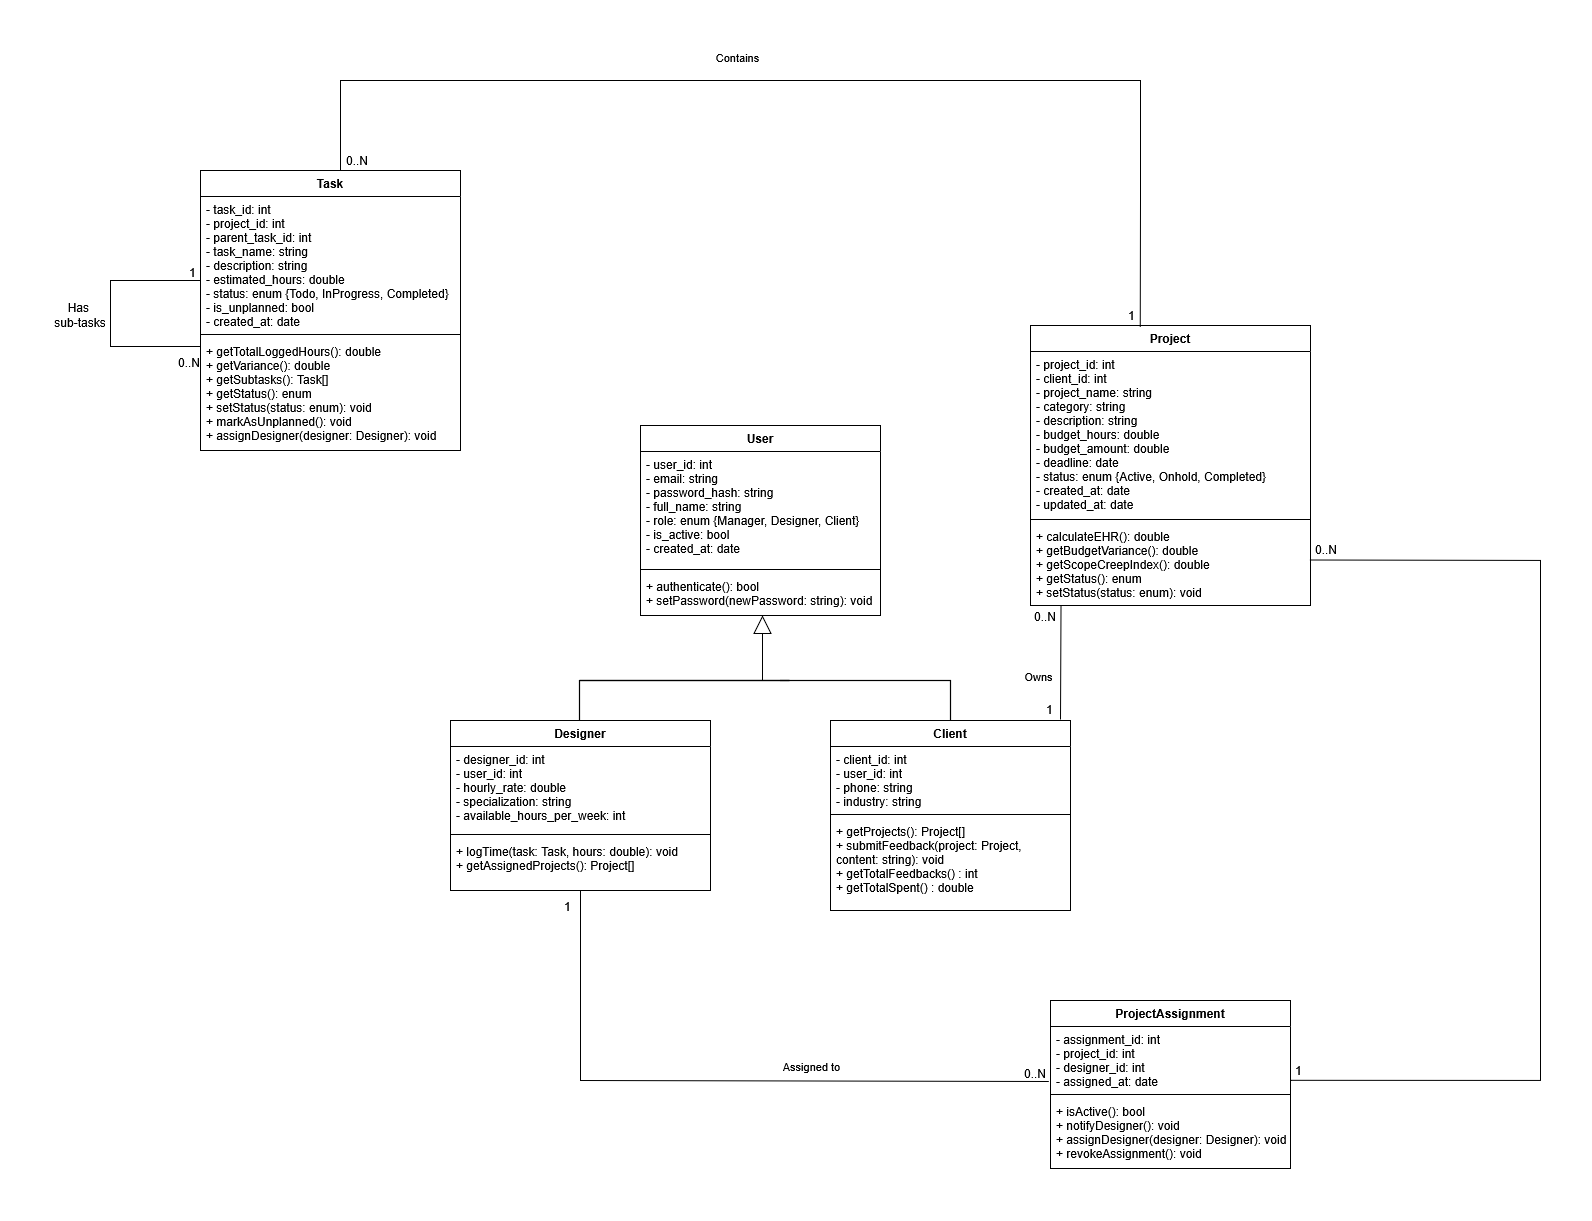

The diagram above was exported from draw.io. Its source (the exported page's mxGraphModel, read from the mxfile embedded in the PNG):
<mxGraphModel dx="3288" dy="888" grid="1" gridSize="10" guides="1" tooltips="1" connect="1" arrows="1" fold="1" page="1" pageScale="1" pageWidth="1600" pageHeight="1200" math="0" shadow="0">
  <root>
    <mxCell id="0" />
    <mxCell id="1" parent="0" />
    <mxCell id="user" parent="1" style="swimlane;fontStyle=1;align=center;verticalAlign=top;childLayout=stackLayout;horizontal=1;startSize=26;horizontalStack=0;resizeParent=1;resizeParentMax=0;resizeLast=0;collapsible=1;marginBottom=0;swimlaneFillColor=default;" value="User" vertex="1">
      <mxGeometry height="190" width="240" x="-270" y="585" as="geometry" />
    </mxCell>
    <mxCell id="user-attrs" parent="user" style="text;strokeColor=none;fillColor=none;align=left;verticalAlign=top;spacingLeft=4;spacingRight=4;overflow=hidden;rotatable=0;points=[[0,0.5],[1,0.5]];portConstraint=eastwest;" value="- user_id: int&#10;- email: string&#10;- password_hash: string&#10;- full_name: string&#10;- role: enum {Manager, Designer, Client}&#10;- is_active: bool&#10;- created_at: date" vertex="1">
      <mxGeometry height="114" width="240" y="26" as="geometry" />
    </mxCell>
    <mxCell id="user-line" parent="user" style="line;strokeWidth=1;fillColor=none;align=left;verticalAlign=middle;spacingTop=-1;spacingLeft=3;spacingRight=3;rotatable=0;labelPosition=right;points=[];portConstraint=eastwest;" value="" vertex="1">
      <mxGeometry height="8" width="240" y="140" as="geometry" />
    </mxCell>
    <mxCell id="user-methods" parent="user" style="text;strokeColor=none;fillColor=none;align=left;verticalAlign=top;spacingLeft=4;spacingRight=4;overflow=hidden;rotatable=0;points=[[0,0.5],[1,0.5]];portConstraint=eastwest;" value="+ authenticate(): bool&#10;+ setPassword(newPassword: string): void" vertex="1">
      <mxGeometry height="42" width="240" y="148" as="geometry" />
    </mxCell>
    <mxCell id="designer" parent="1" style="swimlane;fontStyle=1;align=center;verticalAlign=top;childLayout=stackLayout;horizontal=1;startSize=26;horizontalStack=0;resizeParent=1;resizeParentMax=0;resizeLast=0;collapsible=1;marginBottom=0;swimlaneFillColor=default;" value="Designer" vertex="1">
      <mxGeometry height="170" width="260" x="-460" y="880" as="geometry" />
    </mxCell>
    <mxCell id="designer-attrs" parent="designer" style="text;strokeColor=none;fillColor=none;align=left;verticalAlign=top;spacingLeft=4;spacingRight=4;overflow=hidden;rotatable=0;points=[[0,0.5],[1,0.5]];portConstraint=eastwest;" value="- designer_id: int&#10;- user_id: int&#10;- hourly_rate: double&#10;- specialization: string&#10;- available_hours_per_week: int" vertex="1">
      <mxGeometry height="84" width="260" y="26" as="geometry" />
    </mxCell>
    <mxCell id="designer-line" parent="designer" style="line;strokeWidth=1;fillColor=none;align=left;verticalAlign=middle;spacingTop=-1;spacingLeft=3;spacingRight=3;rotatable=0;labelPosition=right;points=[];portConstraint=eastwest;" value="" vertex="1">
      <mxGeometry height="8" width="260" y="110" as="geometry" />
    </mxCell>
    <mxCell id="designer-methods" parent="designer" style="text;strokeColor=none;fillColor=none;align=left;verticalAlign=top;spacingLeft=4;spacingRight=4;overflow=hidden;rotatable=0;points=[[0,0.5],[1,0.5]];portConstraint=eastwest;" value="+ logTime(task: Task, hours: double): void&#10;+ getAssignedProjects(): Project[]" vertex="1">
      <mxGeometry height="52" width="260" y="118" as="geometry" />
    </mxCell>
    <mxCell id="client" parent="1" style="swimlane;fontStyle=1;align=center;verticalAlign=top;childLayout=stackLayout;horizontal=1;startSize=26;horizontalStack=0;resizeParent=1;resizeParentMax=0;resizeLast=0;collapsible=1;marginBottom=0;swimlaneFillColor=default;" value="Client" vertex="1">
      <mxGeometry height="190" width="240" x="-80" y="880" as="geometry" />
    </mxCell>
    <mxCell id="client-attrs" parent="client" style="text;strokeColor=none;fillColor=none;align=left;verticalAlign=top;spacingLeft=4;spacingRight=4;overflow=hidden;rotatable=0;points=[[0,0.5],[1,0.5]];portConstraint=eastwest;" value="- client_id: int&#10;- user_id: int&#10;- phone: string&#10;- industry: string" vertex="1">
      <mxGeometry height="64" width="240" y="26" as="geometry" />
    </mxCell>
    <mxCell id="client-line" parent="client" style="line;strokeWidth=1;fillColor=none;align=left;verticalAlign=middle;spacingTop=-1;spacingLeft=3;spacingRight=3;rotatable=0;labelPosition=right;points=[];portConstraint=eastwest;" value="" vertex="1">
      <mxGeometry height="8" width="240" y="90" as="geometry" />
    </mxCell>
    <mxCell id="client-methods" parent="client" style="text;strokeColor=none;fillColor=none;align=left;verticalAlign=top;spacingLeft=4;spacingRight=4;overflow=hidden;rotatable=0;points=[[0,0.5],[1,0.5]];portConstraint=eastwest;" value="+ getProjects(): Project[]&#10;+ submitFeedback(project: Project,&#10;  content: string): void&#10;+ getTotalFeedbacks() : int&#10;+ getTotalSpent() : double" vertex="1">
      <mxGeometry height="92" width="240" y="98" as="geometry" />
    </mxCell>
    <mxCell id="project" parent="1" style="swimlane;fontStyle=1;align=center;verticalAlign=top;childLayout=stackLayout;horizontal=1;startSize=26;horizontalStack=0;resizeParent=1;resizeParentMax=0;resizeLast=0;collapsible=1;marginBottom=0;swimlaneFillColor=default;" value="Project" vertex="1">
      <mxGeometry height="280" width="280" x="120" y="485.0000000000001" as="geometry" />
    </mxCell>
    <mxCell id="project-attrs" parent="project" style="text;strokeColor=none;fillColor=none;align=left;verticalAlign=top;spacingLeft=4;spacingRight=4;overflow=hidden;rotatable=0;points=[[0,0.5],[1,0.5]];portConstraint=eastwest;" value="- project_id: int&#10;- client_id: int&#10;- project_name: string&#10;- category: string&#10;- description: string&#10;- budget_hours: double&#10;- budget_amount: double&#10;- deadline: date&#10;- status: enum {Active, Onhold, Completed}&#10;- created_at: date&#10;- updated_at: date&#10;" vertex="1">
      <mxGeometry height="164" width="280" y="26" as="geometry" />
    </mxCell>
    <mxCell id="project-line" parent="project" style="line;strokeWidth=1;fillColor=none;align=left;verticalAlign=middle;spacingTop=-1;spacingLeft=3;spacingRight=3;rotatable=0;labelPosition=right;points=[];portConstraint=eastwest;" value="" vertex="1">
      <mxGeometry height="8" width="280" y="190" as="geometry" />
    </mxCell>
    <mxCell id="project-methods" parent="project" style="text;strokeColor=none;fillColor=none;align=left;verticalAlign=top;spacingLeft=4;spacingRight=4;overflow=hidden;rotatable=0;points=[[0,0.5],[1,0.5]];portConstraint=eastwest;" value="+ calculateEHR(): double&#10;+ getBudgetVariance(): double&#10;+ getScopeCreepIndex(): double&#10;+ getStatus(): enum&#10;+ setStatus(status: enum): void" vertex="1">
      <mxGeometry height="82" width="280" y="198" as="geometry" />
    </mxCell>
    <mxCell id="task" parent="1" style="swimlane;fontStyle=1;align=center;verticalAlign=top;childLayout=stackLayout;horizontal=1;startSize=26;horizontalStack=0;resizeParent=1;resizeParentMax=0;resizeLast=0;collapsible=1;marginBottom=0;swimlaneFillColor=default;" value="Task" vertex="1">
      <mxGeometry height="280" width="260" x="-710" y="330.0000000000001" as="geometry" />
    </mxCell>
    <mxCell id="task-attrs" parent="task" style="text;strokeColor=none;fillColor=none;align=left;verticalAlign=top;spacingLeft=4;spacingRight=4;overflow=hidden;rotatable=0;points=[[0,0.5],[1,0.5]];portConstraint=eastwest;" value="- task_id: int&#10;- project_id: int&#10;- parent_task_id: int&#10;- task_name: string&#10;- description: string&#10;- estimated_hours: double&#10;- status: enum {Todo, InProgress, Completed}&#10;- is_unplanned: bool&#10;- created_at: date" vertex="1">
      <mxGeometry height="134" width="260" y="26" as="geometry" />
    </mxCell>
    <mxCell id="task-line" parent="task" style="line;strokeWidth=1;fillColor=none;align=left;verticalAlign=middle;spacingTop=-1;spacingLeft=3;spacingRight=3;rotatable=0;labelPosition=right;points=[];portConstraint=eastwest;" value="" vertex="1">
      <mxGeometry height="8" width="260" y="160" as="geometry" />
    </mxCell>
    <mxCell id="task-methods" parent="task" style="text;strokeColor=none;fillColor=none;align=left;verticalAlign=top;spacingLeft=4;spacingRight=4;overflow=hidden;rotatable=0;points=[[0,0.5],[1,0.5]];portConstraint=eastwest;" value="+ getTotalLoggedHours(): double&#10;+ getVariance(): double&#10;+ getSubtasks(): Task[]&#10;+ getStatus(): enum&#10;+ setStatus(status: enum): void&#10;+ markAsUnplanned(): void&#10;+ assignDesigner(designer: Designer): void" vertex="1">
      <mxGeometry height="112" width="260" y="168" as="geometry" />
    </mxCell>
    <mxCell id="projassign" parent="1" style="swimlane;fontStyle=1;align=center;verticalAlign=top;childLayout=stackLayout;horizontal=1;startSize=26;horizontalStack=0;resizeParent=1;resizeParentMax=0;resizeLast=0;collapsible=1;marginBottom=0;swimlaneFillColor=default;" value="ProjectAssignment" vertex="1">
      <mxGeometry height="168" width="240" x="140" y="1160" as="geometry" />
    </mxCell>
    <mxCell id="projassign-attrs" parent="projassign" style="text;strokeColor=none;fillColor=none;align=left;verticalAlign=top;spacingLeft=4;spacingRight=4;overflow=hidden;rotatable=0;points=[[0,0.5],[1,0.5]];portConstraint=eastwest;" value="- assignment_id: int&#10;- project_id: int&#10;- designer_id: int&#10;- assigned_at: date" vertex="1">
      <mxGeometry height="64" width="240" y="26" as="geometry" />
    </mxCell>
    <mxCell id="projassign-line" parent="projassign" style="line;strokeWidth=1;fillColor=none;align=left;verticalAlign=middle;spacingTop=-1;spacingLeft=3;spacingRight=3;rotatable=0;labelPosition=right;points=[];portConstraint=eastwest;" value="" vertex="1">
      <mxGeometry height="8" width="240" y="90" as="geometry" />
    </mxCell>
    <mxCell id="projassign-methods" parent="projassign" style="text;strokeColor=none;fillColor=none;align=left;verticalAlign=top;spacingLeft=4;spacingRight=4;overflow=hidden;rotatable=0;points=[[0,0.5],[1,0.5]];portConstraint=eastwest;" value="+ isActive(): bool&#10;+ notifyDesigner(): void&#10;+ assignDesigner(designer: Designer): void&#10;+ revokeAssignment(): void" vertex="1">
      <mxGeometry height="70" width="240" y="98" as="geometry" />
    </mxCell>
    <mxCell id="YBlQHOp1du8Q110OJFLZ-20" edge="1" parent="1" style="endArrow=none;startArrow=none;endFill=0;startFill=0;endSize=8;html=1;verticalAlign=bottom;labelBackgroundColor=none;strokeWidth=1.2;rounded=0;entryX=0.5;entryY=0;entryDx=0;entryDy=0;" target="client" value="">
      <mxGeometry relative="1" width="160" as="geometry">
        <Array as="points">
          <mxPoint x="40" y="840" />
        </Array>
        <mxPoint x="-130" y="840" as="sourcePoint" />
        <mxPoint x="40" y="830" as="targetPoint" />
      </mxGeometry>
    </mxCell>
    <mxCell id="YBlQHOp1du8Q110OJFLZ-22" edge="1" parent="1" style="endArrow=none;startArrow=none;endFill=0;startFill=0;endSize=8;html=1;verticalAlign=bottom;labelBackgroundColor=none;strokeWidth=1.2;rounded=0;exitX=0.5;exitY=0;exitDx=0;exitDy=0;" value="">
      <mxGeometry relative="1" width="160" as="geometry">
        <Array as="points">
          <mxPoint x="-331" y="840" />
          <mxPoint x="-121" y="840" />
        </Array>
        <mxPoint x="-331" y="880" as="sourcePoint" />
        <mxPoint x="-331" y="840" as="targetPoint" />
      </mxGeometry>
    </mxCell>
    <mxCell id="YBlQHOp1du8Q110OJFLZ-24" edge="1" parent="1" style="endArrow=block;endSize=16;endFill=0;html=1;rounded=0;entryX=0.425;entryY=0.881;entryDx=0;entryDy=0;entryPerimeter=0;labelBorderColor=#CC99FF;fontColor=default;labelBackgroundColor=default;strokeColor=default;" value="">
      <mxGeometry relative="1" width="160" x="-1" y="136" as="geometry">
        <mxPoint x="-110" y="56" as="offset" />
        <mxPoint x="-148" y="840" as="sourcePoint" />
        <mxPoint x="-148" y="775.002" as="targetPoint" />
      </mxGeometry>
    </mxCell>
    <mxCell id="YBlQHOp1du8Q110OJFLZ-42" edge="1" parent="1" source="designer-methods" style="endArrow=none;html=1;rounded=0;entryX=-0.007;entryY=0.859;entryDx=0;entryDy=0;entryPerimeter=0;" target="projassign-attrs" value="">
      <mxGeometry relative="1" as="geometry">
        <Array as="points">
          <mxPoint x="-330" y="1240" />
        </Array>
        <mxPoint x="-340" y="1060" as="sourcePoint" />
        <mxPoint x="-150" y="1060" as="targetPoint" />
      </mxGeometry>
    </mxCell>
    <mxCell id="YBlQHOp1du8Q110OJFLZ-43" connectable="0" parent="YBlQHOp1du8Q110OJFLZ-42" style="resizable=0;html=1;whiteSpace=wrap;align=left;verticalAlign=bottom;" value="1" vertex="1">
      <mxGeometry relative="1" x="-1" as="geometry">
        <mxPoint x="-18" y="24" as="offset" />
      </mxGeometry>
    </mxCell>
    <mxCell id="YBlQHOp1du8Q110OJFLZ-44" connectable="0" parent="YBlQHOp1du8Q110OJFLZ-42" style="resizable=0;html=1;whiteSpace=wrap;align=right;verticalAlign=bottom;" value="0..N" vertex="1">
      <mxGeometry relative="1" x="1" as="geometry">
        <mxPoint x="-2" as="offset" />
      </mxGeometry>
    </mxCell>
    <mxCell id="YBlQHOp1du8Q110OJFLZ-45" connectable="0" parent="1" style="edgeLabel;html=1;align=center;verticalAlign=middle;resizable=0;points=[];" value="Assigned to" vertex="1">
      <mxGeometry x="-150" y="1220" as="geometry">
        <mxPoint x="50" y="5" as="offset" />
      </mxGeometry>
    </mxCell>
    <mxCell id="YBlQHOp1du8Q110OJFLZ-115" edge="1" parent="1" style="endArrow=none;html=1;rounded=0;entryX=0.109;entryY=0.994;entryDx=0;entryDy=0;entryPerimeter=0;" target="project-methods" value="">
      <mxGeometry relative="1" as="geometry">
        <Array as="points" />
        <mxPoint x="150" y="879" as="sourcePoint" />
        <mxPoint x="150" y="790" as="targetPoint" />
      </mxGeometry>
    </mxCell>
    <mxCell id="YBlQHOp1du8Q110OJFLZ-116" connectable="0" parent="YBlQHOp1du8Q110OJFLZ-115" style="resizable=0;html=1;whiteSpace=wrap;align=left;verticalAlign=bottom;" value="1" vertex="1">
      <mxGeometry relative="1" x="-1" as="geometry">
        <mxPoint x="-16" y="-2" as="offset" />
      </mxGeometry>
    </mxCell>
    <mxCell id="YBlQHOp1du8Q110OJFLZ-117" connectable="0" parent="YBlQHOp1du8Q110OJFLZ-115" style="resizable=0;html=1;whiteSpace=wrap;align=right;verticalAlign=bottom;" value="0..N" vertex="1">
      <mxGeometry relative="1" x="1" as="geometry">
        <mxPoint x="-4" y="20" as="offset" />
      </mxGeometry>
    </mxCell>
    <mxCell id="YBlQHOp1du8Q110OJFLZ-118" connectable="0" parent="1" style="edgeLabel;html=1;align=center;verticalAlign=middle;resizable=0;points=[];" value="Owns" vertex="1">
      <mxGeometry x="77" y="830" as="geometry">
        <mxPoint x="50" y="5" as="offset" />
      </mxGeometry>
    </mxCell>
    <mxCell id="YBlQHOp1du8Q110OJFLZ-123" edge="1" parent="1" source="projassign-attrs" style="endArrow=none;html=1;rounded=0;exitX=1.003;exitY=0.842;exitDx=0;exitDy=0;exitPerimeter=0;entryX=0.996;entryY=0.446;entryDx=0;entryDy=0;entryPerimeter=0;" target="project-methods" value="">
      <mxGeometry relative="1" as="geometry">
        <Array as="points">
          <mxPoint x="630" y="1240" />
          <mxPoint x="630" y="720" />
        </Array>
        <mxPoint x="382.15999999999985" y="1240.064" as="sourcePoint" />
        <mxPoint x="410" y="720" as="targetPoint" />
      </mxGeometry>
    </mxCell>
    <mxCell id="YBlQHOp1du8Q110OJFLZ-124" connectable="0" parent="YBlQHOp1du8Q110OJFLZ-123" style="resizable=0;html=1;whiteSpace=wrap;align=left;verticalAlign=bottom;" value="1" vertex="1">
      <mxGeometry relative="1" x="-1" as="geometry">
        <mxPoint x="2" y="-2" as="offset" />
      </mxGeometry>
    </mxCell>
    <mxCell id="YBlQHOp1du8Q110OJFLZ-125" connectable="0" parent="YBlQHOp1du8Q110OJFLZ-123" style="resizable=0;html=1;whiteSpace=wrap;align=right;verticalAlign=bottom;" value="0..N" vertex="1">
      <mxGeometry relative="1" x="1" as="geometry">
        <mxPoint x="28" y="-2" as="offset" />
      </mxGeometry>
    </mxCell>
    <mxCell id="YBlQHOp1du8Q110OJFLZ-126" edge="1" parent="1" source="project" style="endArrow=none;html=1;rounded=0;exitX=0.392;exitY=0.006;exitDx=0;exitDy=0;exitPerimeter=0;" value="">
      <mxGeometry relative="1" as="geometry">
        <Array as="points">
          <mxPoint x="230" y="360" />
          <mxPoint x="230" y="240" />
          <mxPoint x="-290" y="240" />
          <mxPoint x="-570" y="240" />
        </Array>
        <mxPoint x="280" y="390" as="sourcePoint" />
        <mxPoint x="-570" y="330" as="targetPoint" />
      </mxGeometry>
    </mxCell>
    <mxCell id="YBlQHOp1du8Q110OJFLZ-127" connectable="0" parent="YBlQHOp1du8Q110OJFLZ-126" style="resizable=0;html=1;whiteSpace=wrap;align=left;verticalAlign=bottom;" value="1" vertex="1">
      <mxGeometry relative="1" x="-1" as="geometry">
        <mxPoint x="-14" y="-3" as="offset" />
      </mxGeometry>
    </mxCell>
    <mxCell id="YBlQHOp1du8Q110OJFLZ-128" connectable="0" parent="YBlQHOp1du8Q110OJFLZ-126" style="resizable=0;html=1;whiteSpace=wrap;align=right;verticalAlign=bottom;" value="0..N" vertex="1">
      <mxGeometry relative="1" x="1" as="geometry">
        <mxPoint x="28" y="-2" as="offset" />
      </mxGeometry>
    </mxCell>
    <mxCell id="YBlQHOp1du8Q110OJFLZ-132" connectable="0" parent="1" style="edgeLabel;html=1;align=center;verticalAlign=middle;resizable=0;points=[];" value="Contains" vertex="1">
      <mxGeometry x="-192" y="210" as="geometry">
        <mxPoint x="18" y="6" as="offset" />
      </mxGeometry>
    </mxCell>
    <mxCell id="lDXOHkm7GknJAwPKjsEc-2" edge="1" parent="1" style="endArrow=none;html=1;rounded=0;entryX=0;entryY=0.627;entryDx=0;entryDy=0;entryPerimeter=0;" target="task-attrs" value="">
      <mxGeometry relative="1" as="geometry">
        <Array as="points">
          <mxPoint x="-800" y="506" />
          <mxPoint x="-800" y="440" />
        </Array>
        <mxPoint x="-710" y="506.0000000000001" as="sourcePoint" />
        <mxPoint x="-800" y="460" as="targetPoint" />
      </mxGeometry>
    </mxCell>
    <mxCell id="lDXOHkm7GknJAwPKjsEc-3" connectable="0" parent="lDXOHkm7GknJAwPKjsEc-2" style="resizable=0;html=1;whiteSpace=wrap;align=left;verticalAlign=bottom;" value="1" vertex="1">
      <mxGeometry relative="1" x="-1" as="geometry">
        <mxPoint x="-13" y="-66" as="offset" />
      </mxGeometry>
    </mxCell>
    <mxCell id="lDXOHkm7GknJAwPKjsEc-4" connectable="0" parent="lDXOHkm7GknJAwPKjsEc-2" style="resizable=0;html=1;whiteSpace=wrap;align=right;verticalAlign=bottom;" value="0..N" vertex="1">
      <mxGeometry relative="1" x="1" as="geometry">
        <mxPoint y="90" as="offset" />
      </mxGeometry>
    </mxCell>
    <mxCell id="lDXOHkm7GknJAwPKjsEc-6" parent="1" style="text;html=1;whiteSpace=wrap;strokeColor=none;fillColor=none;align=center;verticalAlign=middle;rounded=0;" value="&lt;div&gt;Has&amp;nbsp;&lt;/div&gt;&lt;div&gt;sub-tasks&lt;/div&gt;" vertex="1">
      <mxGeometry height="30" width="60" x="-860" y="460" as="geometry" />
    </mxCell>
  </root>
</mxGraphModel>